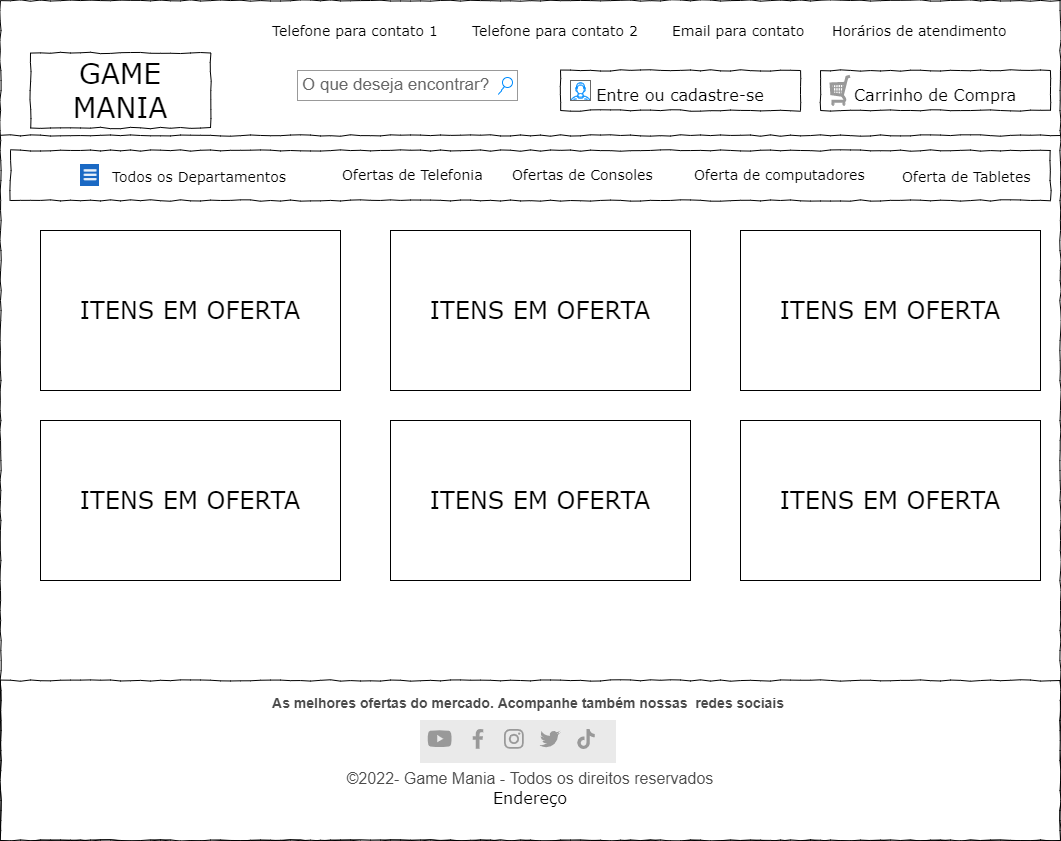

The diagram above was exported from draw.io. Its source (the exported page's mxGraphModel, read from the mxfile embedded in the PNG):
<mxGraphModel dx="1252" dy="727" grid="1" gridSize="10" guides="1" tooltips="1" connect="1" arrows="1" fold="1" page="1" pageScale="1" pageWidth="1100" pageHeight="850" background="none" math="0" shadow="0">
  <root>
    <mxCell id="0" />
    <mxCell id="1" parent="0" />
    <mxCell id="677b7b8949515195-1" value="" style="whiteSpace=wrap;html=1;rounded=0;shadow=0;labelBackgroundColor=none;strokeColor=#000000;strokeWidth=1;fillColor=none;fontFamily=Verdana;fontSize=12;fontColor=#000000;align=center;comic=1;" parent="1" vertex="1">
      <mxGeometry x="20" y="10" width="1060" height="840" as="geometry" />
    </mxCell>
    <mxCell id="677b7b8949515195-2" value="GAME&lt;br&gt;MANIA" style="whiteSpace=wrap;html=1;rounded=0;shadow=0;labelBackgroundColor=none;strokeWidth=1;fontFamily=Verdana;fontSize=28;align=center;comic=1;" parent="1" vertex="1">
      <mxGeometry x="50" y="62.5" width="180" height="75" as="geometry" />
    </mxCell>
    <mxCell id="677b7b8949515195-3" value="O que deseja encontrar?" style="strokeWidth=1;shadow=0;dashed=0;align=center;html=1;shape=mxgraph.mockup.forms.searchBox;strokeColor=#999999;mainText=;strokeColor2=#008cff;fontColor=#666666;fontSize=17;align=left;spacingLeft=3;rounded=0;labelBackgroundColor=none;comic=1;" parent="1" vertex="1">
      <mxGeometry x="317" y="80" width="220" height="30" as="geometry" />
    </mxCell>
    <mxCell id="677b7b8949515195-4" value="Telefone para contato 1" style="text;html=1;points=[];align=left;verticalAlign=top;spacingTop=-4;fontSize=14;fontFamily=Verdana" parent="1" vertex="1">
      <mxGeometry x="290" y="30" width="170" height="20" as="geometry" />
    </mxCell>
    <mxCell id="677b7b8949515195-5" value="Telefone para contato 2" style="text;html=1;points=[];align=left;verticalAlign=top;spacingTop=-4;fontSize=14;fontFamily=Verdana" parent="1" vertex="1">
      <mxGeometry x="490" y="30" width="170" height="20" as="geometry" />
    </mxCell>
    <mxCell id="677b7b8949515195-6" value="Email para contato" style="text;html=1;points=[];align=left;verticalAlign=top;spacingTop=-4;fontSize=14;fontFamily=Verdana" parent="1" vertex="1">
      <mxGeometry x="690" y="30" width="130" height="20" as="geometry" />
    </mxCell>
    <mxCell id="677b7b8949515195-9" value="" style="line;strokeWidth=1;html=1;rounded=0;shadow=0;labelBackgroundColor=none;fillColor=none;fontFamily=Verdana;fontSize=14;fontColor=#000000;align=center;comic=1;" parent="1" vertex="1">
      <mxGeometry x="20" y="140" width="1060" height="10" as="geometry" />
    </mxCell>
    <mxCell id="677b7b8949515195-10" value="" style="whiteSpace=wrap;html=1;rounded=0;shadow=0;labelBackgroundColor=none;strokeWidth=1;fillColor=none;fontFamily=Verdana;fontSize=12;align=center;comic=1;" parent="1" vertex="1">
      <mxGeometry x="30" y="160" width="1040" height="50" as="geometry" />
    </mxCell>
    <mxCell id="677b7b8949515195-11" value="&amp;nbsp;Ofertas de Consoles" style="text;html=1;points=[];align=left;verticalAlign=top;spacingTop=-4;fontSize=14;fontFamily=Verdana" parent="1" vertex="1">
      <mxGeometry x="525" y="174" width="70" height="20" as="geometry" />
    </mxCell>
    <mxCell id="677b7b8949515195-12" value="&amp;nbsp;Oferta de computadores" style="text;html=1;points=[];align=left;verticalAlign=top;spacingTop=-4;fontSize=14;fontFamily=Verdana" parent="1" vertex="1">
      <mxGeometry x="707" y="174" width="113" height="20" as="geometry" />
    </mxCell>
    <mxCell id="677b7b8949515195-13" value="Oferta de Tabletes" style="text;html=1;points=[];align=left;verticalAlign=top;spacingTop=-4;fontSize=14;fontFamily=Verdana" parent="1" vertex="1">
      <mxGeometry x="920" y="176" width="60" height="20" as="geometry" />
    </mxCell>
    <mxCell id="677b7b8949515195-14" value="Todos os Departamentos&amp;nbsp;" style="text;html=1;points=[];align=left;verticalAlign=top;spacingTop=-4;fontSize=14;fontFamily=Verdana" parent="1" vertex="1">
      <mxGeometry x="130" y="176" width="120" height="20" as="geometry" />
    </mxCell>
    <mxCell id="677b7b8949515195-15" value="&lt;div style=&quot;&quot;&gt;&lt;font style=&quot;font-size: 14px;&quot; face=&quot;Helvetica&quot; color=&quot;#4b4b4b&quot;&gt;&lt;span style=&quot;background-color: rgb(255, 255, 255);&quot;&gt;&lt;b style=&quot;&quot;&gt;As melhores ofertas do mercado. Acompanhe também nossas&amp;nbsp; redes sociais&amp;nbsp;&lt;/b&gt;&lt;/span&gt;&lt;/font&gt;&lt;/div&gt;&lt;div style=&quot;&quot;&gt;&lt;font size=&quot;3&quot; face=&quot;Helvetica&quot; style=&quot;&quot;&gt;&lt;h6 style=&quot;box-sizing: inherit; color: rgb(75, 75, 75); margin: 0px 0px 10px; display: inline-block; background-color: rgb(255, 255, 255);&quot;&gt;&lt;br&gt;&lt;/h6&gt;&lt;/font&gt;&lt;/div&gt;&lt;div style=&quot;&quot;&gt;&lt;font size=&quot;3&quot; face=&quot;Helvetica&quot; style=&quot;&quot;&gt;&lt;h6 style=&quot;box-sizing: inherit; color: rgb(75, 75, 75); margin: 0px 0px 10px; display: inline-block; background-color: rgb(255, 255, 255);&quot;&gt;&lt;br&gt;&lt;/h6&gt;&lt;/font&gt;&lt;/div&gt;&lt;div style=&quot;&quot;&gt;&lt;font size=&quot;3&quot;&gt;&lt;span style=&quot;background-color: rgb(255, 255, 255); color: rgb(75, 75, 75); font-family: Helvetica;&quot;&gt;©2022- Game Mania - Todos os direitos reservados&lt;/span&gt;&lt;br&gt;&lt;/font&gt;&lt;/div&gt;&lt;div style=&quot;&quot;&gt;&lt;font size=&quot;3&quot;&gt;Endereço&lt;/font&gt;&lt;/div&gt;" style="whiteSpace=wrap;html=1;rounded=0;shadow=0;labelBackgroundColor=none;strokeWidth=1;fillColor=none;fontFamily=Verdana;fontSize=12;align=center;verticalAlign=top;spacing=10;comic=1;" parent="1" vertex="1">
      <mxGeometry x="20" y="690" width="1060" height="160" as="geometry" />
    </mxCell>
    <mxCell id="zioJ_Tn3of7fcTPahLw2-5" value="&lt;font size=&quot;3&quot;&gt;Entre ou cadastre-se&lt;/font&gt;" style="whiteSpace=wrap;html=1;rounded=0;shadow=0;labelBackgroundColor=none;strokeWidth=1;fontFamily=Verdana;fontSize=28;align=center;comic=1;" vertex="1" parent="1">
      <mxGeometry x="580" y="80" width="240" height="40" as="geometry" />
    </mxCell>
    <mxCell id="zioJ_Tn3of7fcTPahLw2-6" value="&lt;font size=&quot;3&quot;&gt;Carrinho de Compra&lt;/font&gt;" style="whiteSpace=wrap;html=1;rounded=0;shadow=0;labelBackgroundColor=none;strokeWidth=1;fontFamily=Verdana;fontSize=28;align=center;comic=1;" vertex="1" parent="1">
      <mxGeometry x="840" y="80" width="230" height="40" as="geometry" />
    </mxCell>
    <mxCell id="zioJ_Tn3of7fcTPahLw2-25" value="" style="verticalLabelPosition=bottom;shadow=0;dashed=0;align=center;html=1;verticalAlign=top;strokeWidth=1;shape=mxgraph.mockup.containers.userMale;strokeColor=#666666;strokeColor2=#008cff;fontFamily=Verdana;fontSize=14;" vertex="1" parent="1">
      <mxGeometry x="590" y="90" width="20" height="20" as="geometry" />
    </mxCell>
    <mxCell id="zioJ_Tn3of7fcTPahLw2-27" value="" style="verticalLabelPosition=bottom;shadow=0;dashed=0;align=center;html=1;verticalAlign=top;strokeWidth=1;shape=mxgraph.mockup.misc.shoppingCart;strokeColor=#999999;fontFamily=Verdana;fontSize=14;" vertex="1" parent="1">
      <mxGeometry x="850" y="85" width="20" height="30" as="geometry" />
    </mxCell>
    <mxCell id="zioJ_Tn3of7fcTPahLw2-28" value="Horários de atendimento" style="text;html=1;points=[];align=left;verticalAlign=top;spacingTop=-4;fontSize=14;fontFamily=Verdana" vertex="1" parent="1">
      <mxGeometry x="850" y="30" width="130" height="20" as="geometry" />
    </mxCell>
    <mxCell id="zioJ_Tn3of7fcTPahLw2-29" value="Ofertas de Telefonia" style="text;html=1;points=[];align=left;verticalAlign=top;spacingTop=-4;fontSize=14;fontFamily=Verdana" vertex="1" parent="1">
      <mxGeometry x="360" y="174" width="80" height="20" as="geometry" />
    </mxCell>
    <mxCell id="zioJ_Tn3of7fcTPahLw2-39" value="&lt;font style=&quot;font-size: 24px;&quot;&gt;ITENS EM OFERTA&lt;/font&gt;" style="rounded=0;whiteSpace=wrap;html=1;fontFamily=Verdana;fontSize=6;" vertex="1" parent="1">
      <mxGeometry x="60" y="240" width="300" height="160" as="geometry" />
    </mxCell>
    <mxCell id="zioJ_Tn3of7fcTPahLw2-40" value="&lt;span style=&quot;font-size: 24px;&quot;&gt;ITENS EM OFERTA&lt;/span&gt;" style="rounded=0;whiteSpace=wrap;html=1;fontFamily=Verdana;fontSize=6;" vertex="1" parent="1">
      <mxGeometry x="410" y="240" width="300" height="160" as="geometry" />
    </mxCell>
    <mxCell id="zioJ_Tn3of7fcTPahLw2-41" value="&lt;span style=&quot;font-size: 24px;&quot;&gt;ITENS EM OFERTA&lt;/span&gt;" style="rounded=0;whiteSpace=wrap;html=1;fontFamily=Verdana;fontSize=6;" vertex="1" parent="1">
      <mxGeometry x="760" y="240" width="300" height="160" as="geometry" />
    </mxCell>
    <mxCell id="zioJ_Tn3of7fcTPahLw2-43" value="&lt;font style=&quot;font-size: 24px;&quot;&gt;ITENS EM OFERTA&lt;/font&gt;" style="rounded=0;whiteSpace=wrap;html=1;fontFamily=Verdana;fontSize=6;" vertex="1" parent="1">
      <mxGeometry x="60" y="430" width="300" height="160" as="geometry" />
    </mxCell>
    <mxCell id="zioJ_Tn3of7fcTPahLw2-44" value="&lt;font style=&quot;font-size: 24px;&quot;&gt;ITENS EM OFERTA&lt;/font&gt;" style="rounded=0;whiteSpace=wrap;html=1;fontFamily=Verdana;fontSize=6;" vertex="1" parent="1">
      <mxGeometry x="410" y="430" width="300" height="160" as="geometry" />
    </mxCell>
    <mxCell id="zioJ_Tn3of7fcTPahLw2-45" value="&lt;font style=&quot;font-size: 24px;&quot;&gt;ITENS EM OFERTA&lt;/font&gt;" style="rounded=0;whiteSpace=wrap;html=1;fontFamily=Verdana;fontSize=6;" vertex="1" parent="1">
      <mxGeometry x="760" y="430" width="300" height="160" as="geometry" />
    </mxCell>
    <mxCell id="zioJ_Tn3of7fcTPahLw2-46" value="" style="shape=image;verticalLabelPosition=bottom;labelBackgroundColor=default;verticalAlign=top;aspect=fixed;imageAspect=0;image=data:image/png,(base64 omitted: 500 chars);" vertex="1" parent="1">
      <mxGeometry x="100" y="174" width="19" height="22" as="geometry" />
    </mxCell>
    <mxCell id="zioJ_Tn3of7fcTPahLw2-50" value="" style="shape=image;verticalLabelPosition=bottom;labelBackgroundColor=default;verticalAlign=top;aspect=fixed;imageAspect=0;image=data:image/png,(base64 omitted: 2484 chars);" vertex="1" parent="1">
      <mxGeometry x="440" y="730" width="196" height="43" as="geometry" />
    </mxCell>
  </root>
</mxGraphModel>